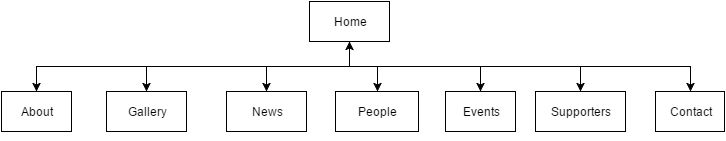

The diagram above was exported from draw.io. Its source (the exported page's mxGraphModel, read from the mxfile embedded in the PNG):
<mxGraphModel dx="1434" dy="718" grid="1" gridSize="10" guides="1" tooltips="1" connect="1" arrows="1" fold="1" page="1" pageScale="1" pageWidth="826" pageHeight="1169" background="#ffffff" math="0" shadow="0">
  <root>
    <mxCell id="0" />
    <mxCell id="1" parent="0" />
    <mxCell id="7" style="edgeStyle=orthogonalEdgeStyle;rounded=0;html=1;exitX=0.5;exitY=1;jettySize=auto;orthogonalLoop=1;" edge="1" parent="1" source="2">
      <mxGeometry relative="1" as="geometry">
        <mxPoint x="101" y="130" as="targetPoint" />
      </mxGeometry>
    </mxCell>
    <mxCell id="10" style="edgeStyle=orthogonalEdgeStyle;rounded=0;html=1;exitX=0.5;exitY=1;jettySize=auto;orthogonalLoop=1;entryX=0.5;entryY=0;" edge="1" parent="1" source="2" target="11">
      <mxGeometry relative="1" as="geometry">
        <mxPoint x="221" y="130" as="targetPoint" />
        <Array as="points">
          <mxPoint x="414" y="105" />
          <mxPoint x="211" y="105" />
        </Array>
      </mxGeometry>
    </mxCell>
    <mxCell id="12" style="edgeStyle=orthogonalEdgeStyle;rounded=0;html=1;exitX=0.5;exitY=1;jettySize=auto;orthogonalLoop=1;" edge="1" parent="1" source="2">
      <mxGeometry relative="1" as="geometry">
        <mxPoint x="331" y="130" as="targetPoint" />
        <Array as="points">
          <mxPoint x="454" y="105" />
          <mxPoint x="331" y="105" />
          <mxPoint x="331" y="130" />
        </Array>
      </mxGeometry>
    </mxCell>
    <mxCell id="16" style="edgeStyle=orthogonalEdgeStyle;rounded=0;html=1;exitX=0.5;exitY=1;jettySize=auto;orthogonalLoop=1;entryX=0.5;entryY=0;" edge="1" parent="1" source="2" target="17">
      <mxGeometry relative="1" as="geometry">
        <mxPoint x="571" y="130" as="targetPoint" />
        <Array as="points">
          <mxPoint x="414" y="105" />
          <mxPoint x="645" y="105" />
        </Array>
      </mxGeometry>
    </mxCell>
    <mxCell id="19" style="edgeStyle=orthogonalEdgeStyle;rounded=0;html=1;exitX=0.5;exitY=1;entryX=0.5;entryY=0;jettySize=auto;orthogonalLoop=1;" edge="1" parent="1" source="2" target="18">
      <mxGeometry relative="1" as="geometry" />
    </mxCell>
    <mxCell id="20" style="edgeStyle=orthogonalEdgeStyle;rounded=0;html=1;exitX=0.5;exitY=1;jettySize=auto;orthogonalLoop=1;" edge="1" parent="1" source="2" target="4">
      <mxGeometry relative="1" as="geometry" />
    </mxCell>
    <mxCell id="30" style="edgeStyle=orthogonalEdgeStyle;rounded=0;html=1;exitX=0.5;exitY=1;entryX=0.5;entryY=0;jettySize=auto;orthogonalLoop=1;" edge="1" parent="1" source="2" target="28">
      <mxGeometry relative="1" as="geometry" />
    </mxCell>
    <mxCell id="2" value="Home" style="whiteSpace=wrap;html=1;" vertex="1" parent="1">
      <mxGeometry x="374" y="40" width="80" height="40" as="geometry" />
    </mxCell>
    <mxCell id="4" value="People" style="whiteSpace=wrap;html=1;" vertex="1" parent="1">
      <mxGeometry x="400" y="130" width="83" height="40" as="geometry" />
    </mxCell>
    <mxCell id="27" style="edgeStyle=orthogonalEdgeStyle;rounded=0;html=1;exitX=0.5;exitY=0;entryX=0.5;entryY=1;jettySize=auto;orthogonalLoop=1;" edge="1" parent="1" source="9" target="2">
      <mxGeometry relative="1" as="geometry" />
    </mxCell>
    <mxCell id="9" value="About" style="whiteSpace=wrap;html=1;" vertex="1" parent="1">
      <mxGeometry x="66" y="130" width="70" height="40" as="geometry" />
    </mxCell>
    <mxCell id="11" value="Gallery" style="whiteSpace=wrap;html=1;" vertex="1" parent="1">
      <mxGeometry x="171" y="130" width="80" height="40" as="geometry" />
    </mxCell>
    <mxCell id="13" value="News" style="whiteSpace=wrap;html=1;" vertex="1" parent="1">
      <mxGeometry x="291" y="130" width="80" height="40" as="geometry" />
    </mxCell>
    <mxCell id="17" value="Supporters" style="whiteSpace=wrap;html=1;" vertex="1" parent="1">
      <mxGeometry x="600" y="130" width="90" height="40" as="geometry" />
    </mxCell>
    <mxCell id="18" value="Contact" style="whiteSpace=wrap;html=1;" vertex="1" parent="1">
      <mxGeometry x="720" y="130" width="69" height="40" as="geometry" />
    </mxCell>
    <mxCell id="21" style="edgeStyle=orthogonalEdgeStyle;rounded=0;html=1;exitX=0.25;exitY=1;entryX=0.25;entryY=1;jettySize=auto;orthogonalLoop=1;" edge="1" parent="1" source="9" target="9">
      <mxGeometry relative="1" as="geometry" />
    </mxCell>
    <mxCell id="28" value="Events" style="whiteSpace=wrap;html=1;" vertex="1" parent="1">
      <mxGeometry x="510" y="130" width="70" height="40" as="geometry" />
    </mxCell>
  </root>
</mxGraphModel>